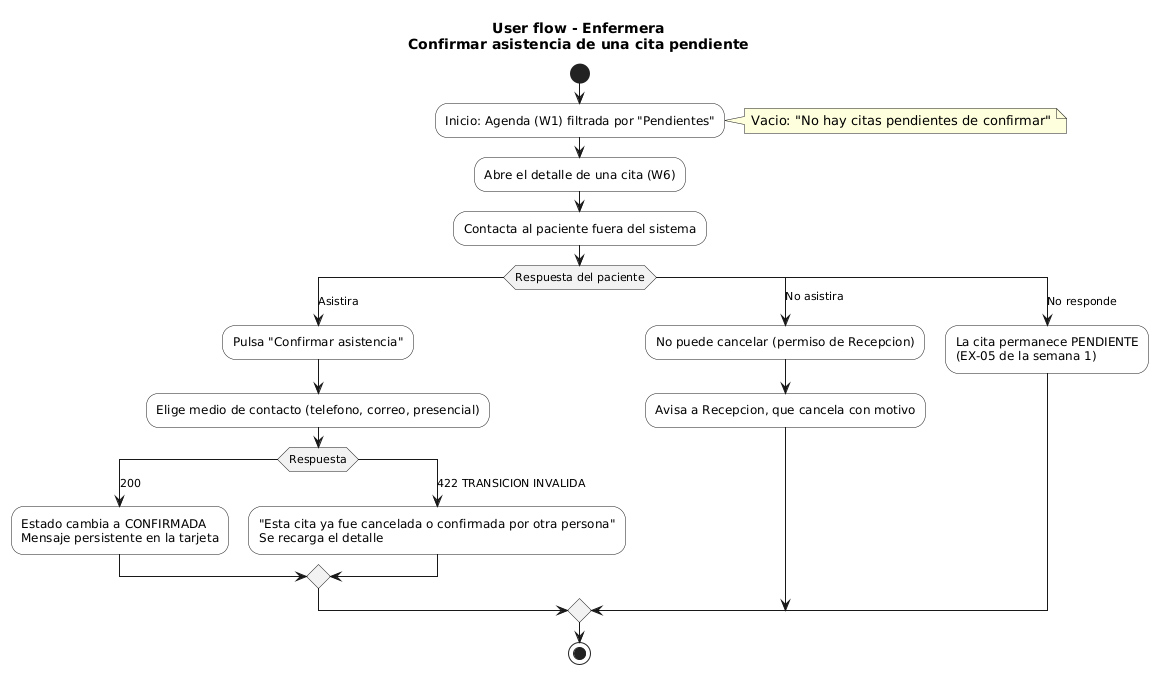

The diagram above was rendered by PlantUML. Its source (embedded in the PNG):
@startuml
title User flow - Enfermera\nConfirmar asistencia de una cita pendiente

skinparam shadowing false
skinparam defaultFontName DejaVu Sans
skinparam ActivityBackgroundColor #FFFFFF
skinparam ActivityDiamondBackgroundColor #F2F2F2

start
:Inicio: Agenda (W1) filtrada por "Pendientes";
note right: Vacio: "No hay citas pendientes de confirmar"
:Abre el detalle de una cita (W6);
:Contacta al paciente fuera del sistema;
switch (Respuesta del paciente)
case (Asistira)
  :Pulsa "Confirmar asistencia";
  :Elige medio de contacto (telefono, correo, presencial);
  switch (Respuesta)
  case (200)
    :Estado cambia a CONFIRMADA\nMensaje persistente en la tarjeta;
  case (422 TRANSICION INVALIDA)
    :"Esta cita ya fue cancelada o confirmada por otra persona"\nSe recarga el detalle;
  endswitch
case (No asistira)
  :No puede cancelar (permiso de Recepcion);
  :Avisa a Recepcion, que cancela con motivo;
case (No responde)
  :La cita permanece PENDIENTE\n(EX-05 de la semana 1);
endswitch
stop
@enduml